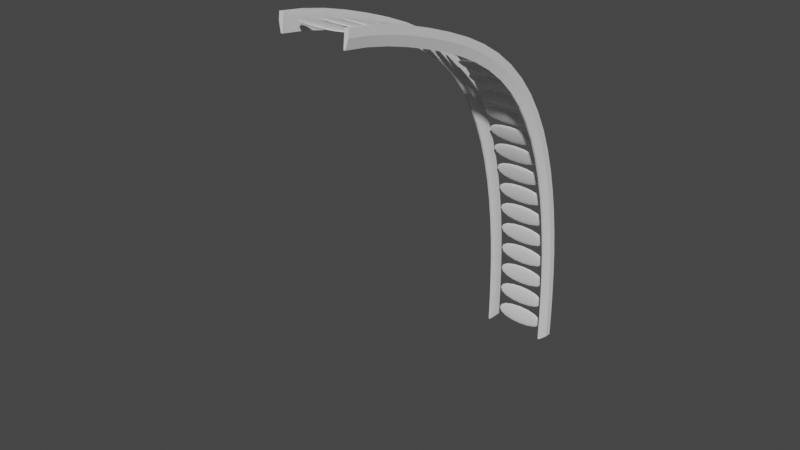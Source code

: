 # Source: 90DeclineRoad.blend  (saved by Blender 3.6.11; exported with 4.5.12 LTS)
import bpy
from mathutils import Matrix  # noqa: F401  (used for matrix-valued properties, if any)

bpy.ops.wm.read_factory_settings(use_empty=True)
scene = bpy.context.scene
scene.name = 'Scene'

# ---- collections
col_collection = bpy.data.collections.new('Collection'); scene.collection.children.link(col_collection)

# ---- materials (node trees are filled in below, after node groups)
mat_material = bpy.data.materials.new('Material')
mat_material.alpha_threshold = 0.0
mat_material.use_transparent_shadow = False
mat_material.roughness = 0.5
mat_material.line_color = (0.0, 0.0, 0.0, 1.0)

# ---- material node trees
mat_material.use_nodes = True; mat_material.node_tree.nodes.clear()
_N = mat_material.node_tree.nodes; _L = mat_material.node_tree.links
n0 = _N.new('ShaderNodeOutputMaterial'); n0.name = 'Material Output'; n0.location = (300, 300)
n1 = _N.new('ShaderNodeBsdfPrincipled'); n1.name = 'Principled BSDF'; n1.location = (10, 300)
n1.distribution = 'GGX'
n1.subsurface_method = 'RANDOM_WALK_SKIN'
n1.inputs[3].default_value = 1.45
n1.inputs[27].default_value = (0.0, 0.0, 0.0, 1.0)
n1.inputs[28].default_value = 1.0
_L.new(n1.outputs[0], n0.inputs[0])
n0.is_active_output = True

# ---- world
world_world = bpy.data.worlds.new('World'); scene.world = world_world
world_world.use_nodes = True; world_world.node_tree.nodes.clear()
_N = world_world.node_tree.nodes; _L = world_world.node_tree.links
n0 = _N.new('ShaderNodeOutputWorld'); n0.name = 'World Output'; n0.location = (300, 300)
n1 = _N.new('ShaderNodeBackground'); n1.name = 'Background'; n1.location = (10, 300)
n1.inputs[0].default_value = (0.05088, 0.05088, 0.05088, 1.0)
_L.new(n1.outputs[0], n0.inputs[0])
n0.is_active_output = True
world_world.color = (0.05088, 0.05088, 0.05088)
world_world.use_sun_shadow = False
world_world.sun_shadow_jitter_overblur = 0.0

# ---- meshes
me_cube = bpy.data.meshes.new('Cube')
me_cube.from_pydata([(1.0, 1.0, 1.0), (1.0, 1.0, -1.0), (1.0, -1.0, 1.0), (1.0, -1.0, -1.0), (-1.0, 1.0, 1.0), (-1.0, 1.0, -1.0), (-1.0, -1.0, 1.0), (-1.0, -1.0, -1.0)], [], [(0, 4, 6, 2), (3, 2, 6, 7), (7, 6, 4, 5), (5, 1, 3, 7), (1, 0, 2, 3), (5, 4, 0, 1)])
_uv = me_cube.uv_layers.new(name='UVMap')
_uv.uv.foreach_set('vector', [0.625, 0.5, 0.875, 0.5, 0.875, 0.75, 0.625, 0.75, 0.375, 0.75, 0.625, 0.75, 0.625, 1.0, 0.375, 1.0, 0.375, 0.0, 0.625, 0.0, 0.625, 0.25, 0.375, 0.25, 0.125, 0.5, 0.375, 0.5, 0.375, 0.75, 0.125, 0.75, 0.375, 0.5, 0.625, 0.5, 0.625, 0.75, 0.375, 0.75, 0.375, 0.25, 0.625, 0.25, 0.625, 0.5, 0.375, 0.5])
me_cube.materials.append(mat_material)
me_cube.use_mirror_vertex_groups = False
me_cube.update()
me_cube_001 = bpy.data.meshes.new('Cube.001')
me_cube_001.from_pydata([(-1.0, -1.0, -1.0), (-1.0, 1.0, -1.0), (1.0, -1.0, -1.0), (1.0, -1.0, 1.0), (1.0, 1.0, -1.0), (1.0, 1.0, 1.0), (0.1195, -1.0, 1.0), (-1.0, -1.0, -0.1195), (-1.0, 1.0, -0.1195), (0.1195, 1.0, 1.0)], [], [(5, 9, 6, 3), (4, 5, 3, 2), (0, 7, 8, 1), (1, 4, 2, 0), (1, 8, 9, 5, 4), (6, 9, 8, 7), (2, 3, 6, 7, 0)])
_uv = me_cube_001.uv_layers.new(name='UVMap')
_uv.uv.foreach_set('vector', [0.625, 0.5, 0.7351, 0.5, 0.7351, 0.75, 0.625, 0.75, 0.375, 0.5, 0.625, 0.5, 0.625, 0.75, 0.375, 0.75, 0.375, 0.0, 0.4851, 0.0, 0.4851, 0.25, 0.375, 0.25, 0.125, 0.5, 0.375, 0.5, 0.375, 0.75, 0.125, 0.75, 0.375, 0.25, 0.4851, 0.25, 0.625, 0.3899, 0.625, 0.5, 0.375, 0.5, 0.625, 0.0, 0.625, 0.25, 0.4851, 0.25, 0.4851, 0.0, 0.375, 0.75, 0.625, 0.75, 0.625, 0.8601, 0.4851, 1.0, 0.375, 1.0])
me_cube_001.update()

# ---- curves / text
cu_nurbspath = bpy.data.curves.new('NurbsPath', 'CURVE')
cu_nurbspath.dimensions = '3D'
_sp = cu_nurbspath.splines.new('NURBS'); _sp.points.add(5)
_sp.points.foreach_set('co', [-398.2, -1.732e-05, -398.5, 1.0, -409.5, -1.781e-05, -108.5, 1.0, -201.0, -8.742e-06, -20.0, 1.0, -140.0, -6.12e-06, 0.0, 1.0, -69.0, -3.06e-06, 0.0, 1.0, 2.0, 0.0, 0.0, 1.0])
_sp.order_u = 5
_sp.order_v = 0
_sp.use_endpoint_u = True
cu_nurbspath.use_path = True
cu_nurbspath.fill_mode = 'FULL'

# ---- objects
ob_road = bpy.data.objects.new('Road', me_cube)
ob_barrier = bpy.data.objects.new('Barrier', me_cube_001)
ob_barrier_02 = bpy.data.objects.new('Barrier.02', me_cube_001)
ob_nurbspath = bpy.data.objects.new('NurbsPath', cu_nurbspath)

# ---- transforms, parenting, visibility, modifiers, constraints
ob_road.location = (0.0, -546.2, 0.0)
ob_road.scale = (30.0, 12.0, 2.0)
ob_road.lock_rotations_4d = False
ob_road.empty_display_type = 'ARROWS'
ob_road.lineart.crease_threshold = 0.0
_m = ob_road.modifiers.new('Array', 'ARRAY')
_m.count = 23
_m.relative_offset_displace = (0.0, 1.0, 0.0)
_m = ob_road.modifiers.new('Curve', 'CURVE')
_m.object = ob_nurbspath
_m = ob_road.modifiers.new('Subdivision', 'SUBSURF')
_m.levels = 0
ob_barrier.location = (32.0, -546.3, 2.5)
ob_barrier.rotation_euler = (0.0, 0.0, 3.142)
ob_barrier.scale = (2.0, 12.0, 8.0)
_m = ob_barrier.modifiers.new('Array', 'ARRAY')
_m.count = 23
_m.relative_offset_displace = (0.0, -1.0, 0.0)
_m = ob_barrier.modifiers.new('Curve', 'CURVE')
_m.object = ob_nurbspath
ob_barrier_02.location = (-32.0, -546.3, 2.5)
ob_barrier_02.scale = (2.0, 12.0, 8.0)
_m = ob_barrier_02.modifiers.new('Array', 'ARRAY')
_m.count = 23
_m.relative_offset_displace = (0.0, 1.0, 0.0)
_m = ob_barrier_02.modifiers.new('Curve', 'CURVE')
_m.object = ob_nurbspath
ob_nurbspath.location = (0.5175, -0.1684, 0.3293)
ob_nurbspath.rotation_euler = (0.0, -0.0, -1.571)

# ---- collection membership
col_collection.objects.link(ob_road)
col_collection.objects.link(ob_barrier)
col_collection.objects.link(ob_barrier_02)
col_collection.objects.link(ob_nurbspath)

# ---- scene / render settings (as saved in the file)
scene.frame_start = 1; scene.frame_end = 250; scene.frame_set(24)
scene.render.engine = 'BLENDER_EEVEE_NEXT'
scene.cycles.sampling_pattern = 'TABULATED_SOBOL'
scene.view_settings.view_transform = 'Filmic'
bpy.context.view_layer.update()

# ---- added for rendering (the .blend has no active camera and no usable light): camera, sun
cam_auto = bpy.data.cameras.new('AutoCamera')
cam_auto.lens = 50.0
cam_auto.sensor_width = 36.0
cam_auto.clip_end = 9431.19
ob_auto_camera = bpy.data.objects.new('AutoCamera', cam_auto)
scene.collection.objects.link(ob_auto_camera)
ob_auto_camera.location = (538.427, -441.302, 231.856)
ob_auto_camera.rotation_euler = (1.09748, -7.21219e-08, 0.694738)
scene.camera = ob_auto_camera
light_auto_sun = bpy.data.lights.new('AutoSun', 'SUN')
light_auto_sun.energy = 3.0
light_auto_sun.angle = 0.0523599
ob_auto_sun = bpy.data.objects.new('AutoSun', light_auto_sun)
scene.collection.objects.link(ob_auto_sun)
ob_auto_sun.rotation_euler = (0.872665, 0.174533, 0.523599)
bpy.context.view_layer.update()
